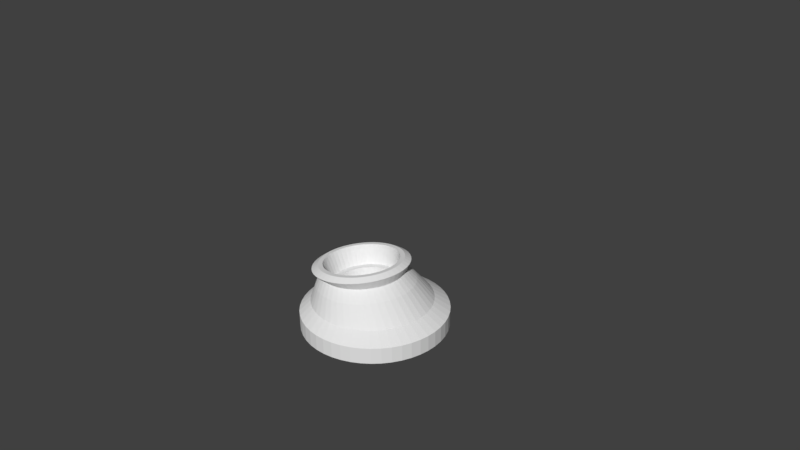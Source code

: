 # Source: trs.blend  (saved by Blender 2.77.0; exported with 4.5.12 LTS)
import bpy
from mathutils import Matrix  # noqa: F401  (used for matrix-valued properties, if any)

bpy.ops.wm.read_factory_settings(use_empty=True)
scene = bpy.context.scene
scene.name = 'Scene'

# ---- collections
col_collection_1 = bpy.data.collections.new('Collection 1'); scene.collection.children.link(col_collection_1)

# ---- world
world_world = bpy.data.worlds.new('World'); scene.world = world_world
world_world.color = (0.05088, 0.05088, 0.05088)
world_world.use_sun_shadow = False
world_world.sun_shadow_jitter_overblur = 0.0
world_world.cycles.sampling_method = 'MANUAL'

# ---- cameras
cam_camera = bpy.data.cameras.new('Camera')
cam_camera.clip_end = 100.0
cam_camera.lens = 35.0
cam_camera.sensor_width = 32.0
cam_camera.sensor_height = 18.0
cam_camera.ortho_scale = 7.314
cam_camera.dof.focus_distance = 0.0
cam_camera.dof.aperture_fstop = 128.0

# ---- meshes
me_cylinder = bpy.data.meshes.new('Cylinder')
me_cylinder.from_pydata([(0.0, 1.0, -1.0), (0.0, 1.0, -0.7792), (0.1305, 0.9914, -1.0), (0.1305, 0.9914, -0.7792), (0.2588, 0.9659, -1.0), (0.2588, 0.9659, -0.7792), (0.3827, 0.9239, -1.0), (0.3827, 0.9239, -0.7792), (0.5, 0.866, -1.0), (0.5, 0.866, -0.7792), (0.6088, 0.7934, -1.0), (0.6088, 0.7934, -0.7792), (0.7071, 0.7071, -1.0), (0.7071, 0.7071, -0.7792), (0.7934, 0.6088, -1.0), (0.7934, 0.6088, -0.7792), (0.866, 0.5, -1.0), (0.866, 0.5, -0.7792), (0.9239, 0.3827, -1.0), (0.9239, 0.3827, -0.7792), (0.9659, 0.2588, -1.0), (0.9659, 0.2588, -0.7792), (0.9914, 0.1305, -1.0), (0.9914, 0.1305, -0.7792), (1.0, 1.947e-07, -1.0), (1.0, 1.947e-07, -0.7792), (0.9914, -0.1305, -1.0), (0.9914, -0.1305, -0.7792), (0.9659, -0.2588, -1.0), (0.9659, -0.2588, -0.7792), (0.9239, -0.3827, -1.0), (0.9239, -0.3827, -0.7792), (0.866, -0.5, -1.0), (0.866, -0.5, -0.7792), (0.7934, -0.6088, -1.0), (0.7934, -0.6088, -0.7792), (0.7071, -0.7071, -1.0), (0.7071, -0.7071, -0.7792), (0.6088, -0.7934, -1.0), (0.6088, -0.7934, -0.7792), (0.5, -0.866, -1.0), (0.5, -0.866, -0.7792), (0.3827, -0.9239, -1.0), (0.3827, -0.9239, -0.7792), (0.2588, -0.9659, -1.0), (0.2588, -0.9659, -0.7792), (0.1305, -0.9914, -1.0), (0.1305, -0.9914, -0.7792), (3.894e-07, -1.0, -1.0), (3.894e-07, -1.0, -0.7792), (-0.1305, -0.9914, -1.0), (-0.1305, -0.9914, -0.7792), (-0.2588, -0.9659, -1.0), (-0.2588, -0.9659, -0.7792), (-0.3827, -0.9239, -1.0), (-0.3827, -0.9239, -0.7792), (-0.5, -0.866, -1.0), (-0.5, -0.866, -0.7792), (-0.6088, -0.7934, -1.0), (-0.6088, -0.7934, -0.7792), (-0.7071, -0.7071, -1.0), (-0.7071, -0.7071, -0.7792), (-0.7934, -0.6088, -1.0), (-0.7934, -0.6088, -0.7792), (-0.866, -0.5, -1.0), (-0.866, -0.5, -0.7792), (-0.9239, -0.3827, -1.0), (-0.9239, -0.3827, -0.7792), (-0.9659, -0.2588, -1.0), (-0.9659, -0.2588, -0.7792), (-0.9914, -0.1305, -1.0), (-0.9914, -0.1305, -0.7792), (-1.0, 4.888e-07, -1.0), (-1.0, 4.888e-07, -0.7792), (-0.9914, 0.1305, -1.0), (-0.9914, 0.1305, -0.7792), (-0.9659, 0.2588, -1.0), (-0.9659, 0.2588, -0.7792), (-0.9239, 0.3827, -1.0), (-0.9239, 0.3827, -0.7792), (-0.866, 0.5, -1.0), (-0.866, 0.5, -0.7792), (-0.7934, 0.6088, -1.0), (-0.7934, 0.6088, -0.7792), (-0.7071, 0.7071, -1.0), (-0.7071, 0.7071, -0.7792), (-0.6088, 0.7934, -1.0), (-0.6088, 0.7934, -0.7792), (-0.5, 0.866, -1.0), (-0.5, 0.866, -0.7792), (-0.3827, 0.9239, -1.0), (-0.3827, 0.9239, -0.7792), (-0.2588, 0.9659, -1.0), (-0.2588, 0.9659, -0.7792), (-0.1305, 0.9914, -1.0), (-0.1305, 0.9914, -0.7792), (-0.04288, 0.8205, -0.6541), (0.06421, 0.8134, -0.6541), (0.1695, 0.7925, -0.6541), (0.2711, 0.758, -0.6541), (0.3673, 0.7105, -0.6541), (0.4566, 0.6509, -0.6541), (0.5373, 0.5802, -0.6541), (0.608, 0.4995, -0.6541), (0.6677, 0.4102, -0.6541), (0.7151, 0.314, -0.6541), (0.7496, 0.2124, -0.6541), (0.7706, 0.1071, -0.6541), (0.7776, 2.005e-07, -0.6541), (0.7706, -0.1071, -0.6541), (0.7496, -0.2123, -0.6541), (0.7151, -0.314, -0.6541), (0.6677, -0.4102, -0.6541), (0.608, -0.4995, -0.6541), (0.5373, -0.5802, -0.6541), (0.4566, -0.6509, -0.6541), (0.3673, -0.7105, -0.6541), (0.2711, -0.758, -0.6541), (0.1695, -0.7925, -0.6541), (0.06421, -0.8134, -0.6541), (-0.04288, -0.8205, -0.6541), (-0.15, -0.8134, -0.6541), (-0.2552, -0.7925, -0.6541), (-0.3569, -0.758, -0.6541), (-0.4531, -0.7105, -0.6541), (-0.5423, -0.6509, -0.6541), (-0.623, -0.5802, -0.6541), (-0.6938, -0.4995, -0.6541), (-0.7534, -0.4102, -0.6541), (-0.8009, -0.314, -0.6541), (-0.8354, -0.2123, -0.6541), (-0.8563, -0.1071, -0.6541), (-0.8633, 4.418e-07, -0.6541), (-0.8563, 0.1071, -0.6541), (-0.8354, 0.2124, -0.6541), (-0.8009, 0.314, -0.6541), (-0.7534, 0.4102, -0.6541), (-0.6938, 0.4995, -0.6541), (-0.623, 0.5802, -0.6541), (-0.5423, 0.6509, -0.6541), (-0.4531, 0.7105, -0.6541), (-0.3569, 0.758, -0.6541), (-0.2552, 0.7925, -0.6541), (-0.15, 0.8134, -0.6541), (-0.1102, 0.6285, -0.4147), (-0.02285, 0.623, -0.4087), (0.06307, 0.6061, -0.4029), (0.146, 0.578, -0.3971), (0.2247, 0.5394, -0.3917), (0.2976, 0.4908, -0.3866), (0.3635, 0.4331, -0.382), (0.4214, 0.3673, -0.3779), (0.4702, 0.2945, -0.3744), (0.5092, 0.2158, -0.3716), (0.5375, 0.1328, -0.3694), (0.5548, 0.04677, -0.3681), (0.5607, -0.04079, -0.3675), (0.5552, -0.1284, -0.3676), (0.5383, -0.2145, -0.3686), (0.5103, -0.2977, -0.3703), (0.4718, -0.3765, -0.3727), (0.4233, -0.4496, -0.3758), (0.3657, -0.5157, -0.3796), (0.3, -0.5737, -0.3839), (0.2273, -0.6227, -0.3888), (0.1489, -0.6617, -0.394), (0.06605, -0.6901, -0.3996), (-0.01979, -0.7074, -0.4054), (-0.1071, -0.7134, -0.4113), (-0.1945, -0.7079, -0.4173), (-0.2804, -0.6909, -0.4231), (-0.3634, -0.6629, -0.4289), (-0.442, -0.6243, -0.4343), (-0.515, -0.5757, -0.4394), (-0.5809, -0.518, -0.444), (-0.6388, -0.4522, -0.4481), (-0.6876, -0.3793, -0.4516), (-0.7265, -0.3007, -0.4544), (-0.7549, -0.2177, -0.4566), (-0.7721, -0.1317, -0.4579), (-0.7781, -0.0441, -0.4585), (-0.7725, 0.04349, -0.4584), (-0.7557, 0.1296, -0.4574), (-0.7277, 0.2128, -0.4557), (-0.6892, 0.2916, -0.4533), (-0.6407, 0.3647, -0.4502), (-0.5831, 0.4308, -0.4464), (-0.5174, 0.4888, -0.4421), (-0.4447, 0.5378, -0.4372), (-0.3663, 0.5768, -0.432), (-0.2834, 0.6052, -0.4264), (-0.1976, 0.6225, -0.4206), (-0.1603, 0.5209, -0.2689), (-0.08617, 0.5162, -0.264), (-0.01331, 0.5019, -0.2592), (0.05706, 0.4781, -0.2545), (0.1237, 0.4454, -0.25), (0.1856, 0.4042, -0.2458), (0.2415, 0.3553, -0.242), (0.2906, 0.2994, -0.2386), (0.332, 0.2376, -0.2357), (0.365, 0.171, -0.2334), (0.389, 0.1006, -0.2317), (0.4036, 0.02763, -0.2305), (0.4087, -0.04662, -0.23), (0.404, -0.1209, -0.2302), (0.3896, -0.1939, -0.2309), (0.3659, -0.2644, -0.2323), (0.3332, -0.3312, -0.2343), (0.2921, -0.3932, -0.2369), (0.2433, -0.4493, -0.24), (0.1876, -0.4985, -0.2436), (0.1259, -0.54, -0.2476), (0.0594, -0.573, -0.2519), (-0.01085, -0.5971, -0.2565), (-0.08365, -0.6118, -0.2612), (-0.1577, -0.6169, -0.2661), (-0.2318, -0.6122, -0.271), (-0.3047, -0.5978, -0.2759), (-0.3751, -0.5741, -0.2806), (-0.4417, -0.5413, -0.285), (-0.5036, -0.5001, -0.2892), (-0.5595, -0.4512, -0.293), (-0.6086, -0.3954, -0.2964), (-0.65, -0.3336, -0.2993), (-0.683, -0.2669, -0.3016), (-0.707, -0.1965, -0.3034), (-0.7216, -0.1236, -0.3045), (-0.7267, -0.04934, -0.305), (-0.722, 0.02493, -0.3049), (-0.7076, 0.09795, -0.3041), (-0.6839, 0.1685, -0.3027), (-0.6512, 0.2353, -0.3007), (-0.6101, 0.2973, -0.2981), (-0.5613, 0.3533, -0.295), (-0.5056, 0.4025, -0.2914), (-0.4439, 0.444, -0.2875), (-0.3774, 0.4771, -0.2831), (-0.3071, 0.5012, -0.2786), (-0.2344, 0.5159, -0.2738), (-0.1955, 0.6082, -0.1858), (-0.1105, 0.603, -0.175), (-0.02694, 0.5866, -0.1643), (0.0538, 0.5594, -0.154), (0.1303, 0.5218, -0.1441), (0.2013, 0.4745, -0.1349), (0.2656, 0.4182, -0.1265), (0.322, 0.3539, -0.119), (0.3696, 0.2828, -0.1127), (0.4076, 0.206, -0.1075), (0.4353, 0.1248, -0.1037), (0.4522, 0.04073, -0.1012), (0.4582, -0.04489, -0.1), (0.4529, -0.1306, -0.1003), (0.4367, -0.2148, -0.102), (0.4096, -0.2962, -0.1051), (0.3723, -0.3734, -0.1095), (0.3253, -0.445, -0.1152), (0.2694, -0.5098, -0.122), (0.2056, -0.5667, -0.1298), (0.135, -0.6147, -0.1386), (0.05881, -0.653, -0.1481), (-0.0217, -0.681, -0.1582), (-0.1051, -0.6981, -0.1687), (-0.1901, -0.7041, -0.1795), (-0.2751, -0.6989, -0.1903), (-0.3587, -0.6826, -0.201), (-0.4394, -0.6554, -0.2113), (-0.5159, -0.6178, -0.2212), (-0.5869, -0.5704, -0.2304), (-0.6512, -0.5141, -0.2388), (-0.7076, -0.4499, -0.2463), (-0.7552, -0.3787, -0.2526), (-0.7932, -0.3019, -0.2578), (-0.8209, -0.2208, -0.2616), (-0.8378, -0.1367, -0.2641), (-0.8438, -0.05107, -0.2653), (-0.8385, 0.03461, -0.265), (-0.8223, 0.1189, -0.2633), (-0.7952, 0.2003, -0.2602), (-0.7579, 0.2774, -0.2558), (-0.7109, 0.349, -0.2501), (-0.655, 0.4138, -0.2433), (-0.5912, 0.4707, -0.2355), (-0.5206, 0.5187, -0.2267), (-0.4444, 0.5571, -0.2172), (-0.3639, 0.585, -0.2071), (-0.2805, 0.6022, -0.1966), (-0.1952, 0.5245, -0.1346), (-0.121, 0.52, -0.1251), (-0.04809, 0.5057, -0.1158), (0.02235, 0.482, -0.1068), (0.08912, 0.4492, -0.09816), (0.1511, 0.4078, -0.09012), (0.2071, 0.3587, -0.08279), (0.2563, 0.3027, -0.07631), (0.2979, 0.2406, -0.07077), (0.331, 0.1736, -0.06627), (0.3552, 0.1028, -0.0629), (0.37, 0.02942, -0.0607), (0.3751, -0.04528, -0.05972), (0.3706, -0.12, -0.05998), (0.3564, -0.1935, -0.06146), (0.3328, -0.2646, -0.06415), (0.3002, -0.3319, -0.068), (0.2592, -0.3943, -0.07293), (0.2105, -0.4509, -0.07888), (0.1548, -0.5005, -0.08573), (0.09322, -0.5424, -0.09337), (0.02672, -0.5759, -0.1017), (-0.04352, -0.6003, -0.1105), (-0.1163, -0.6152, -0.1197), (-0.1904, -0.6205, -0.129), (-0.2646, -0.6159, -0.1385), (-0.3375, -0.6017, -0.1478), (-0.408, -0.5779, -0.1568), (-0.4747, -0.5451, -0.1654), (-0.5367, -0.5038, -0.1735), (-0.5927, -0.4547, -0.1808), (-0.6419, -0.3986, -0.1873), (-0.6835, -0.3366, -0.1928), (-0.7166, -0.2695, -0.1973), (-0.7408, -0.1988, -0.2007), (-0.7556, -0.1254, -0.2029), (-0.7607, -0.05067, -0.2039), (-0.7562, 0.02408, -0.2036), (-0.742, 0.09759, -0.2021), (-0.7184, 0.1686, -0.1995), (-0.6858, 0.2359, -0.1956), (-0.6448, 0.2984, -0.1907), (-0.5961, 0.3549, -0.1847), (-0.5404, 0.4046, -0.1779), (-0.4788, 0.4465, -0.1702), (-0.4123, 0.4799, -0.1619), (-0.3421, 0.5043, -0.1531), (-0.2693, 0.5193, -0.144), (-0.1949, 0.4614, -0.1343), (-0.1289, 0.4574, -0.1259), (-0.06404, 0.4447, -0.1176), (-0.001358, 0.4236, -0.1095), (0.05805, 0.3944, -0.1019), (0.1132, 0.3576, -0.09471), (0.163, 0.3139, -0.0882), (0.2068, 0.264, -0.08242), (0.2438, 0.2088, -0.07749), (0.2733, 0.1492, -0.07349), (0.2948, 0.08618, -0.07049), (0.3079, 0.02089, -0.06854), (0.3125, -0.04558, -0.06767), (0.3085, -0.1121, -0.0679), (0.2959, -0.1775, -0.06922), (0.2749, -0.2407, -0.07161), (0.2459, -0.3006, -0.07503), (0.2094, -0.3562, -0.07942), (0.166, -0.4065, -0.08471), (0.1165, -0.4506, -0.09081), (0.06169, -0.4879, -0.0976), (0.00253, -0.5177, -0.105), (-0.05998, -0.5394, -0.1128), (-0.1248, -0.5527, -0.121), (-0.1907, -0.5574, -0.1293), (-0.2567, -0.5533, -0.1377), (-0.3216, -0.5406, -0.146), (-0.3842, -0.5195, -0.1541), (-0.4437, -0.4903, -0.1617), (-0.4988, -0.4536, -0.1689), (-0.5486, -0.4099, -0.1754), (-0.5924, -0.36, -0.1812), (-0.6294, -0.3048, -0.1861), (-0.6589, -0.2451, -0.1901), (-0.6804, -0.1821, -0.1931), (-0.6936, -0.1168, -0.1951), (-0.6981, -0.05037, -0.1959), (-0.6941, 0.01614, -0.1957), (-0.6815, 0.08155, -0.1944), (-0.6605, 0.1447, -0.192), (-0.6315, 0.2046, -0.1886), (-0.595, 0.2602, -0.1842), (-0.5516, 0.3105, -0.1789), (-0.5021, 0.3547, -0.1728), (-0.4473, 0.392, -0.166), (-0.3881, 0.4217, -0.1586), (-0.3256, 0.4434, -0.1508), (-0.2608, 0.4567, -0.1426), (-0.1386, 0.3991, -0.3926), (-0.08069, 0.3956, -0.3853), (-0.02374, 0.3844, -0.378), (0.03128, 0.3659, -0.3709), (0.08342, 0.3403, -0.3642), (0.1318, 0.308, -0.3579), (0.1756, 0.2697, -0.3522), (0.214, 0.2259, -0.3471), (0.2464, 0.1774, -0.3428), (0.2723, 0.1251, -0.3393), (0.2912, 0.06977, -0.3367), (0.3028, 0.01247, -0.3349), (0.3068, -0.04587, -0.3342), (0.3032, -0.1042, -0.3344), (0.2922, -0.1617, -0.3355), (0.2737, -0.2171, -0.3376), (0.2483, -0.2697, -0.3406), (0.2163, -0.3185, -0.3445), (0.1782, -0.3626, -0.3491), (0.1347, -0.4014, -0.3545), (0.08662, -0.4341, -0.3605), (0.03469, -0.4602, -0.3669), (-0.02017, -0.4793, -0.3738), (-0.07703, -0.491, -0.381), (-0.1349, -0.4951, -0.3883), (-0.1928, -0.4915, -0.3957), (-0.2498, -0.4804, -0.4029), (-0.3048, -0.4618, -0.41), (-0.3569, -0.4362, -0.4167), (-0.4053, -0.404, -0.423), (-0.4491, -0.3656, -0.4287), (-0.4875, -0.3218, -0.4338), (-0.5199, -0.2733, -0.4381), (-0.5458, -0.221, -0.4416), (-0.5647, -0.1657, -0.4443), (-0.5763, -0.1084, -0.446), (-0.5803, -0.05008, -0.4468), (-0.5767, 0.008294, -0.4466), (-0.5657, 0.06571, -0.4454), (-0.5472, 0.1212, -0.4433), (-0.5218, 0.1737, -0.4403), (-0.4898, 0.2225, -0.4364), (-0.4517, 0.2667, -0.4318), (-0.4082, 0.3054, -0.4265), (-0.3601, 0.3382, -0.4205), (-0.3082, 0.3643, -0.414), (-0.2533, 0.3833, -0.4071), (-0.1965, 0.395, -0.4), (-0.1268, 0.3085, -0.3922), (-0.08065, 0.3057, -0.3863), (-0.03524, 0.2968, -0.3805), (0.008621, 0.282, -0.3749), (0.05019, 0.2616, -0.3695), (0.08876, 0.2359, -0.3645), (0.1237, 0.2053, -0.36), (0.1543, 0.1704, -0.3559), (0.1802, 0.1317, -0.3525), (0.2008, 0.08999, -0.3497), (0.2159, 0.04591, -0.3476), (0.2251, 0.0002159, -0.3462), (0.2283, -0.0463, -0.3456), (0.2255, -0.09284, -0.3457), (0.2166, -0.1386, -0.3467), (0.2019, -0.1828, -0.3483), (0.1816, -0.2248, -0.3507), (0.1561, -0.2637, -0.3538), (0.1258, -0.2989, -0.3575), (0.0911, -0.3298, -0.3618), (0.05275, -0.3559, -0.3665), (0.01134, -0.3767, -0.3717), (-0.0324, -0.3919, -0.3772), (-0.07773, -0.4012, -0.3829), (-0.1239, -0.4045, -0.3887), (-0.17, -0.4016, -0.3946), (-0.2155, -0.3927, -0.4004), (-0.2593, -0.378, -0.4061), (-0.3009, -0.3575, -0.4114), (-0.3395, -0.3318, -0.4164), (-0.3744, -0.3012, -0.421), (-0.405, -0.2663, -0.425), (-0.4309, -0.2277, -0.4285), (-0.4515, -0.1859, -0.4313), (-0.4666, -0.1419, -0.4334), (-0.4758, -0.09617, -0.4347), (-0.479, -0.04965, -0.4353), (-0.4762, -0.003111, -0.4352), (-0.4673, 0.04266, -0.4343), (-0.4526, 0.08689, -0.4326), (-0.4323, 0.1288, -0.4302), (-0.4068, 0.1677, -0.4271), (-0.3765, 0.2029, -0.4234), (-0.3418, 0.2338, -0.4192), (-0.3034, 0.2599, -0.4144), (-0.262, 0.2807, -0.4092), (-0.2183, 0.2959, -0.4037), (-0.173, 0.3052, -0.398), (-0.08804, 0.2082, -0.6712), (-0.05486, 0.2062, -0.667), (-0.02222, 0.1998, -0.6628), (0.009299, 0.1892, -0.6588), (0.03918, 0.1745, -0.6549), (0.06689, 0.156, -0.6513), (0.09198, 0.134, -0.648), (0.114, 0.1089, -0.6451), (0.1326, 0.08116, -0.6427), (0.1474, 0.05117, -0.6406), (0.1582, 0.01949, -0.6391), (0.1649, -0.01334, -0.6382), (0.1672, -0.04677, -0.6377), (0.1651, -0.08022, -0.6378), (0.1588, -0.1131, -0.6385), (0.1482, -0.1449, -0.6397), (0.1336, -0.175, -0.6414), (0.1153, -0.203, -0.6436), (0.09347, -0.2283, -0.6463), (0.06857, -0.2505, -0.6494), (0.04101, -0.2692, -0.6528), (0.01125, -0.2842, -0.6565), (-0.02018, -0.2951, -0.6604), (-0.05276, -0.3018, -0.6645), (-0.08592, -0.3042, -0.6687), (-0.1191, -0.3021, -0.6729), (-0.1517, -0.2957, -0.6771), (-0.1833, -0.2851, -0.6812), (-0.2131, -0.2704, -0.685), (-0.2409, -0.252, -0.6886), (-0.2659, -0.23, -0.6919), (-0.288, -0.2049, -0.6948), (-0.3065, -0.1771, -0.6973), (-0.3214, -0.1471, -0.6993), (-0.3322, -0.1154, -0.7008), (-0.3388, -0.08261, -0.7018), (-0.3411, -0.04918, -0.7022), (-0.3391, -0.01573, -0.7021), (-0.3327, 0.01716, -0.7014), (-0.3222, 0.04894, -0.7002), (-0.3076, 0.07907, -0.6985), (-0.2892, 0.107, -0.6963), (-0.2674, 0.1323, -0.6937), (-0.2425, 0.1545, -0.6906), (-0.215, 0.1733, -0.6872), (-0.1852, 0.1882, -0.6835), (-0.1538, 0.1992, -0.6795), (-0.1212, 0.2059, -0.6754), (-0.09271, 0.1232, -0.6708), (-0.07054, 0.1218, -0.668), (-0.04874, 0.1175, -0.6652), (-0.02768, 0.1104, -0.6625), (-0.00772, 0.1006, -0.6599), (0.0108, 0.08829, -0.6575), (0.02756, 0.07361, -0.6553), (0.04227, 0.05685, -0.6534), (0.05468, 0.03829, -0.6517), (0.06459, 0.01826, -0.6504), (0.07182, -0.002903, -0.6494), (0.07624, -0.02484, -0.6487), (0.07779, -0.04717, -0.6484), (0.07643, -0.06952, -0.6485), (0.07218, -0.09149, -0.6489), (0.06513, -0.1127, -0.6497), (0.05539, -0.1329, -0.6509), (0.04313, -0.1515, -0.6524), (0.02856, -0.1684, -0.6541), (0.01192, -0.1833, -0.6562), (-0.006495, -0.1958, -0.6585), (-0.02637, -0.2058, -0.661), (-0.04737, -0.2131, -0.6636), (-0.06914, -0.2176, -0.6663), (-0.09129, -0.2191, -0.6691), (-0.1135, -0.2178, -0.672), (-0.1353, -0.2135, -0.6747), (-0.1563, -0.2064, -0.6774), (-0.1763, -0.1966, -0.68), (-0.1948, -0.1842, -0.6824), (-0.2116, -0.1696, -0.6846), (-0.2263, -0.1528, -0.6866), (-0.2387, -0.1342, -0.6882), (-0.2486, -0.1142, -0.6896), (-0.2558, -0.09305, -0.6906), (-0.2602, -0.07111, -0.6912), (-0.2618, -0.04878, -0.6915), (-0.2604, -0.02644, -0.6914), (-0.2562, -0.004459, -0.691), (-0.2491, 0.01677, -0.6902), (-0.2394, 0.0369, -0.689), (-0.2271, 0.05557, -0.6876), (-0.2126, 0.07247, -0.6858), (-0.1959, 0.08731, -0.6837), (-0.1775, 0.09984, -0.6815), (-0.1576, 0.1098, -0.679), (-0.1366, 0.1171, -0.6763), (-0.1149, 0.1216, -0.6736), (-0.07124, 0.06189, -0.7777), (-0.05701, 0.06101, -0.7759), (-0.04302, 0.05828, -0.7741), (-0.0295, 0.05372, -0.7723), (-0.01669, 0.04743, -0.7707), (-0.0048, 0.0395, -0.7692), (0.005958, 0.03007, -0.7677), (0.0154, 0.01931, -0.7665), (0.02337, 0.007403, -0.7654), (0.02973, -0.005456, -0.7646), (0.03437, -0.01904, -0.7639), (0.03721, -0.03312, -0.7635), (0.0382, -0.04746, -0.7633), (0.03733, -0.0618, -0.7634), (0.03461, -0.07591, -0.7637), (0.03008, -0.08954, -0.7642), (0.02383, -0.1025, -0.7649), (0.01596, -0.1144, -0.7659), (0.0066, -0.1253, -0.767), (-0.00408, -0.1348, -0.7683), (-0.0159, -0.1429, -0.7698), (-0.02866, -0.1493, -0.7714), (-0.04214, -0.154, -0.7731), (-0.05611, -0.1568, -0.7748), (-0.07033, -0.1578, -0.7766), (-0.08456, -0.157, -0.7784), (-0.09856, -0.1542, -0.7802), (-0.1121, -0.1497, -0.782), (-0.1249, -0.1434, -0.7836), (-0.1368, -0.1355, -0.7851), (-0.1475, -0.126, -0.7866), (-0.157, -0.1153, -0.7878), (-0.1649, -0.1034, -0.7889), (-0.1713, -0.0905, -0.7897), (-0.1759, -0.07691, -0.7904), (-0.1788, -0.06283, -0.7908), (-0.1798, -0.04849, -0.791), (-0.1789, -0.03415, -0.7909), (-0.1762, -0.02004, -0.7906), (-0.1717, -0.006412, -0.7901), (-0.1654, 0.006507, -0.7894), (-0.1575, 0.01849, -0.7884), (-0.1482, 0.02934, -0.7873), (-0.1375, 0.03887, -0.786), (-0.1257, 0.04691, -0.7845), (-0.1129, 0.05333, -0.7829), (-0.09944, 0.05801, -0.7812), (-0.08546, 0.06088, -0.7795)], [], [(0, 1, 3, 2), (2, 3, 5, 4), (4, 5, 7, 6), (6, 7, 9, 8), (8, 9, 11, 10), (10, 11, 13, 12), (12, 13, 15, 14), (14, 15, 17, 16), (16, 17, 19, 18), (18, 19, 21, 20), (20, 21, 23, 22), (22, 23, 25, 24), (24, 25, 27, 26), (26, 27, 29, 28), (28, 29, 31, 30), (30, 31, 33, 32), (32, 33, 35, 34), (34, 35, 37, 36), (36, 37, 39, 38), (38, 39, 41, 40), (40, 41, 43, 42), (42, 43, 45, 44), (44, 45, 47, 46), (46, 47, 49, 48), (48, 49, 51, 50), (50, 51, 53, 52), (52, 53, 55, 54), (54, 55, 57, 56), (56, 57, 59, 58), (58, 59, 61, 60), (60, 61, 63, 62), (62, 63, 65, 64), (64, 65, 67, 66), (66, 67, 69, 68), (68, 69, 71, 70), (70, 71, 73, 72), (72, 73, 75, 74), (74, 75, 77, 76), (76, 77, 79, 78), (78, 79, 81, 80), (80, 81, 83, 82), (82, 83, 85, 84), (84, 85, 87, 86), (86, 87, 89, 88), (88, 89, 91, 90), (90, 91, 93, 92), (5, 3, 97, 98), (92, 93, 95, 94), (94, 95, 1, 0), (0, 2, 4, 6, 8, 10, 12, 14, 16, 18, 20, 22, 24, 26, 28, 30, 32, 34, 36, 38, 40, 42, 44, 46, 48, 50, 52, 54, 56, 58, 60, 62, 64, 66, 68, 70, 72, 74, 76, 78, 80, 82, 84, 86, 88, 90, 92, 94), (23, 21, 106, 107), (41, 39, 115, 116), (59, 57, 124, 125), (77, 75, 133, 134), (95, 93, 142, 143), (15, 13, 102, 103), (33, 31, 111, 112), (51, 49, 120, 121), (69, 67, 129, 130), (87, 85, 138, 139), (7, 5, 98, 99), (25, 23, 107, 108), (43, 41, 116, 117), (61, 59, 125, 126), (79, 77, 134, 135), (1, 95, 143, 96), (17, 15, 103, 104), (35, 33, 112, 113), (53, 51, 121, 122), (71, 69, 130, 131), (89, 87, 139, 140), (9, 7, 99, 100), (27, 25, 108, 109), (45, 43, 117, 118), (63, 61, 126, 127), (81, 79, 135, 136), (19, 17, 104, 105), (37, 35, 113, 114), (55, 53, 122, 123), (73, 71, 131, 132), (91, 89, 140, 141), (11, 9, 100, 101), (29, 27, 109, 110), (47, 45, 118, 119), (3, 1, 96, 97), (65, 63, 127, 128), (83, 81, 136, 137), (21, 19, 105, 106), (39, 37, 114, 115), (57, 55, 123, 124), (75, 73, 132, 133), (93, 91, 141, 142), (13, 11, 101, 102), (31, 29, 110, 111), (49, 47, 119, 120), (67, 65, 128, 129), (85, 83, 137, 138), (132, 131, 179, 180), (119, 118, 166, 167), (106, 105, 153, 154), (133, 132, 180, 181), (120, 119, 167, 168), (107, 106, 154, 155), (134, 133, 181, 182), (121, 120, 168, 169), (108, 107, 155, 156), (135, 134, 182, 183), (122, 121, 169, 170), (109, 108, 156, 157), (136, 135, 183, 184), (123, 122, 170, 171), (110, 109, 157, 158), (137, 136, 184, 185), (97, 96, 144, 145), (124, 123, 171, 172), (111, 110, 158, 159), (138, 137, 185, 186), (98, 97, 145, 146), (125, 124, 172, 173), (112, 111, 159, 160), (139, 138, 186, 187), (99, 98, 146, 147), (126, 125, 173, 174), (113, 112, 160, 161), (140, 139, 187, 188), (100, 99, 147, 148), (127, 126, 174, 175), (114, 113, 161, 162), (141, 140, 188, 189), (101, 100, 148, 149), (128, 127, 175, 176), (115, 114, 162, 163), (142, 141, 189, 190), (102, 101, 149, 150), (129, 128, 176, 177), (116, 115, 163, 164), (143, 142, 190, 191), (103, 102, 150, 151), (130, 129, 177, 178), (117, 116, 164, 165), (96, 143, 191, 144), (104, 103, 151, 152), (131, 130, 178, 179), (118, 117, 165, 166), (105, 104, 152, 153), (151, 150, 198, 199), (178, 177, 225, 226), (165, 164, 212, 213), (144, 191, 239, 192), (152, 151, 199, 200), (179, 178, 226, 227), (166, 165, 213, 214), (153, 152, 200, 201), (180, 179, 227, 228), (167, 166, 214, 215), (154, 153, 201, 202), (181, 180, 228, 229), (168, 167, 215, 216), (155, 154, 202, 203), (182, 181, 229, 230), (169, 168, 216, 217), (156, 155, 203, 204), (183, 182, 230, 231), (170, 169, 217, 218), (157, 156, 204, 205), (184, 183, 231, 232), (171, 170, 218, 219), (158, 157, 205, 206), (185, 184, 232, 233), (145, 144, 192, 193), (172, 171, 219, 220), (159, 158, 206, 207), (186, 185, 233, 234), (146, 145, 193, 194), (173, 172, 220, 221), (160, 159, 207, 208), (187, 186, 234, 235), (147, 146, 194, 195), (174, 173, 221, 222), (161, 160, 208, 209), (188, 187, 235, 236), (148, 147, 195, 196), (175, 174, 222, 223), (162, 161, 209, 210), (189, 188, 236, 237), (149, 148, 196, 197), (176, 175, 223, 224), (163, 162, 210, 211), (190, 189, 237, 238), (150, 149, 197, 198), (177, 176, 224, 225), (164, 163, 211, 212), (191, 190, 238, 239), (237, 236, 284, 285), (197, 196, 244, 245), (224, 223, 271, 272), (211, 210, 258, 259), (238, 237, 285, 286), (198, 197, 245, 246), (225, 224, 272, 273), (212, 211, 259, 260), (239, 238, 286, 287), (199, 198, 246, 247), (226, 225, 273, 274), (213, 212, 260, 261), (192, 239, 287, 240), (200, 199, 247, 248), (227, 226, 274, 275), (214, 213, 261, 262), (201, 200, 248, 249), (228, 227, 275, 276), (215, 214, 262, 263), (202, 201, 249, 250), (229, 228, 276, 277), (216, 215, 263, 264), (203, 202, 250, 251), (230, 229, 277, 278), (217, 216, 264, 265), (204, 203, 251, 252), (231, 230, 278, 279), (218, 217, 265, 266), (205, 204, 252, 253), (232, 231, 279, 280), (219, 218, 266, 267), (206, 205, 253, 254), (233, 232, 280, 281), (193, 192, 240, 241), (220, 219, 267, 268), (207, 206, 254, 255), (234, 233, 281, 282), (194, 193, 241, 242), (221, 220, 268, 269), (208, 207, 255, 256), (235, 234, 282, 283), (195, 194, 242, 243), (222, 221, 269, 270), (209, 208, 256, 257), (236, 235, 283, 284), (196, 195, 243, 244), (223, 222, 270, 271), (210, 209, 257, 258), (256, 255, 303, 304), (283, 282, 330, 331), (243, 242, 290, 291), (270, 269, 317, 318), (257, 256, 304, 305), (284, 283, 331, 332), (244, 243, 291, 292), (271, 270, 318, 319), (258, 257, 305, 306), (285, 284, 332, 333), (245, 244, 292, 293), (272, 271, 319, 320), (259, 258, 306, 307), (286, 285, 333, 334), (246, 245, 293, 294), (273, 272, 320, 321), (260, 259, 307, 308), (287, 286, 334, 335), (247, 246, 294, 295), (274, 273, 321, 322), (261, 260, 308, 309), (240, 287, 335, 288), (248, 247, 295, 296), (275, 274, 322, 323), (262, 261, 309, 310), (249, 248, 296, 297), (276, 275, 323, 324), (263, 262, 310, 311), (250, 249, 297, 298), (277, 276, 324, 325), (264, 263, 311, 312), (251, 250, 298, 299), (278, 277, 325, 326), (265, 264, 312, 313), (252, 251, 299, 300), (279, 278, 326, 327), (266, 265, 313, 314), (253, 252, 300, 301), (280, 279, 327, 328), (267, 266, 314, 315), (254, 253, 301, 302), (281, 280, 328, 329), (241, 240, 288, 289), (268, 267, 315, 316), (255, 254, 302, 303), (282, 281, 329, 330), (242, 241, 289, 290), (269, 268, 316, 317), (302, 301, 349, 350), (329, 328, 376, 377), (289, 288, 336, 337), (316, 315, 363, 364), (303, 302, 350, 351), (330, 329, 377, 378), (290, 289, 337, 338), (317, 316, 364, 365), (304, 303, 351, 352), (331, 330, 378, 379), (291, 290, 338, 339), (318, 317, 365, 366), (305, 304, 352, 353), (332, 331, 379, 380), (292, 291, 339, 340), (319, 318, 366, 367), (306, 305, 353, 354), (333, 332, 380, 381), (293, 292, 340, 341), (320, 319, 367, 368), (307, 306, 354, 355), (334, 333, 381, 382), (294, 293, 341, 342), (321, 320, 368, 369), (308, 307, 355, 356), (335, 334, 382, 383), (295, 294, 342, 343), (322, 321, 369, 370), (309, 308, 356, 357), (288, 335, 383, 336), (296, 295, 343, 344), (323, 322, 370, 371), (310, 309, 357, 358), (297, 296, 344, 345), (324, 323, 371, 372), (311, 310, 358, 359), (298, 297, 345, 346), (325, 324, 372, 373), (312, 311, 359, 360), (299, 298, 346, 347), (326, 325, 373, 374), (313, 312, 360, 361), (300, 299, 347, 348), (327, 326, 374, 375), (314, 313, 361, 362), (301, 300, 348, 349), (328, 327, 375, 376), (315, 314, 362, 363), (361, 360, 408, 409), (348, 347, 395, 396), (375, 374, 422, 423), (362, 361, 409, 410), (349, 348, 396, 397), (376, 375, 423, 424), (363, 362, 410, 411), (350, 349, 397, 398), (377, 376, 424, 425), (337, 336, 384, 385), (364, 363, 411, 412), (351, 350, 398, 399), (378, 377, 425, 426), (338, 337, 385, 386), (365, 364, 412, 413), (352, 351, 399, 400), (379, 378, 426, 427), (339, 338, 386, 387), (366, 365, 413, 414), (353, 352, 400, 401), (380, 379, 427, 428), (340, 339, 387, 388), (367, 366, 414, 415), (354, 353, 401, 402), (381, 380, 428, 429), (341, 340, 388, 389), (368, 367, 415, 416), (355, 354, 402, 403), (382, 381, 429, 430), (342, 341, 389, 390), (369, 368, 416, 417), (356, 355, 403, 404), (383, 382, 430, 431), (343, 342, 390, 391), (370, 369, 417, 418), (357, 356, 404, 405), (336, 383, 431, 384), (344, 343, 391, 392), (371, 370, 418, 419), (358, 357, 405, 406), (345, 344, 392, 393), (372, 371, 419, 420), (359, 358, 406, 407), (346, 345, 393, 394), (373, 372, 420, 421), (360, 359, 407, 408), (347, 346, 394, 395), (374, 373, 421, 422), (407, 406, 454, 455), (394, 393, 441, 442), (421, 420, 468, 469), (408, 407, 455, 456), (395, 394, 442, 443), (422, 421, 469, 470), (409, 408, 456, 457), (396, 395, 443, 444), (423, 422, 470, 471), (410, 409, 457, 458), (397, 396, 444, 445), (424, 423, 471, 472), (411, 410, 458, 459), (398, 397, 445, 446), (425, 424, 472, 473), (385, 384, 432, 433), (412, 411, 459, 460), (399, 398, 446, 447), (426, 425, 473, 474), (386, 385, 433, 434), (413, 412, 460, 461), (400, 399, 447, 448), (427, 426, 474, 475), (387, 386, 434, 435), (414, 413, 461, 462), (401, 400, 448, 449), (428, 427, 475, 476), (388, 387, 435, 436), (415, 414, 462, 463), (402, 401, 449, 450), (429, 428, 476, 477), (389, 388, 436, 437), (416, 415, 463, 464), (403, 402, 450, 451), (430, 429, 477, 478), (390, 389, 437, 438), (417, 416, 464, 465), (404, 403, 451, 452), (431, 430, 478, 479), (391, 390, 438, 439), (418, 417, 465, 466), (405, 404, 452, 453), (384, 431, 479, 432), (392, 391, 439, 440), (419, 418, 466, 467), (406, 405, 453, 454), (393, 392, 440, 441), (420, 419, 467, 468), (466, 465, 513, 514), (453, 452, 500, 501), (432, 479, 527, 480), (440, 439, 487, 488), (467, 466, 514, 515), (454, 453, 501, 502), (441, 440, 488, 489), (468, 467, 515, 516), (455, 454, 502, 503), (442, 441, 489, 490), (469, 468, 516, 517), (456, 455, 503, 504), (443, 442, 490, 491), (470, 469, 517, 518), (457, 456, 504, 505), (444, 443, 491, 492), (471, 470, 518, 519), (458, 457, 505, 506), (445, 444, 492, 493), (472, 471, 519, 520), (459, 458, 506, 507), (446, 445, 493, 494), (473, 472, 520, 521), (433, 432, 480, 481), (460, 459, 507, 508), (447, 446, 494, 495), (474, 473, 521, 522), (434, 433, 481, 482), (461, 460, 508, 509), (448, 447, 495, 496), (475, 474, 522, 523), (435, 434, 482, 483), (462, 461, 509, 510), (449, 448, 496, 497), (476, 475, 523, 524), (436, 435, 483, 484), (463, 462, 510, 511), (450, 449, 497, 498), (477, 476, 524, 525), (437, 436, 484, 485), (464, 463, 511, 512), (451, 450, 498, 499), (478, 477, 525, 526), (438, 437, 485, 486), (465, 464, 512, 513), (452, 451, 499, 500), (479, 478, 526, 527), (439, 438, 486, 487), (485, 484, 532, 533), (512, 511, 559, 560), (499, 498, 546, 547), (526, 525, 573, 574), (486, 485, 533, 534), (513, 512, 560, 561), (500, 499, 547, 548), (527, 526, 574, 575), (487, 486, 534, 535), (514, 513, 561, 562), (501, 500, 548, 549), (480, 527, 575, 528), (488, 487, 535, 536), (515, 514, 562, 563), (502, 501, 549, 550), (489, 488, 536, 537), (516, 515, 563, 564), (503, 502, 550, 551), (490, 489, 537, 538), (517, 516, 564, 565), (504, 503, 551, 552), (491, 490, 538, 539), (518, 517, 565, 566), (505, 504, 552, 553), (492, 491, 539, 540), (519, 518, 566, 567), (506, 505, 553, 554), (493, 492, 540, 541), (520, 519, 567, 568), (507, 506, 554, 555), (494, 493, 541, 542), (521, 520, 568, 569), (481, 480, 528, 529), (508, 507, 555, 556), (495, 494, 542, 543), (522, 521, 569, 570), (482, 481, 529, 530), (509, 508, 556, 557), (496, 495, 543, 544), (523, 522, 570, 571), (483, 482, 530, 531), (510, 509, 557, 558), (497, 496, 544, 545), (524, 523, 571, 572), (484, 483, 531, 532), (511, 510, 558, 559), (498, 497, 545, 546), (525, 524, 572, 573), (571, 570, 618, 619), (531, 530, 578, 579), (558, 557, 605, 606), (545, 544, 592, 593), (572, 571, 619, 620), (532, 531, 579, 580), (559, 558, 606, 607), (546, 545, 593, 594), (573, 572, 620, 621), (533, 532, 580, 581), (560, 559, 607, 608), (547, 546, 594, 595), (574, 573, 621, 622), (534, 533, 581, 582), (561, 560, 608, 609), (548, 547, 595, 596), (575, 574, 622, 623), (535, 534, 582, 583), (562, 561, 609, 610), (549, 548, 596, 597), (528, 575, 623, 576), (536, 535, 583, 584), (563, 562, 610, 611), (550, 549, 597, 598), (537, 536, 584, 585), (564, 563, 611, 612), (551, 550, 598, 599), (538, 537, 585, 586), (565, 564, 612, 613), (552, 551, 599, 600), (539, 538, 586, 587), (566, 565, 613, 614), (553, 552, 600, 601), (540, 539, 587, 588), (567, 566, 614, 615), (554, 553, 601, 602), (541, 540, 588, 589), (568, 567, 615, 616), (555, 554, 602, 603), (542, 541, 589, 590), (569, 568, 616, 617), (529, 528, 576, 577), (556, 555, 603, 604), (543, 542, 590, 591), (570, 569, 617, 618), (530, 529, 577, 578), (557, 556, 604, 605), (544, 543, 591, 592), (577, 576, 623, 622, 621, 620, 619, 618, 617, 616, 615, 614, 613, 612, 611, 610, 609, 608, 607, 606, 605, 604, 603, 602, 601, 600, 599, 598, 597, 596, 595, 594, 593, 592, 591, 590, 589, 588, 587, 586, 585, 584, 583, 582, 581, 580, 579, 578)])
me_cylinder.use_remesh_preserve_volume = False
me_cylinder.use_remesh_preserve_attributes = False
me_cylinder.use_mirror_vertex_groups = False
me_cylinder.update()

# ---- objects
ob_cylinder = bpy.data.objects.new('Cylinder', me_cylinder)
ob_camera = bpy.data.objects.new('Camera', cam_camera)

# ---- transforms, parenting, visibility, modifiers, constraints
ob_cylinder.location = (0.0, 0.0, 0.0)
ob_cylinder.lineart.crease_threshold = 0.0
ob_camera.location = (7.481, -6.508, 5.344)
ob_camera.rotation_euler = (1.109, 0.01082, 0.8149)
ob_camera.lock_rotations_4d = False
ob_camera.empty_display_type = 'ARROWS'
ob_camera.color = (0.0, 0.0, 0.0, 0.0)
ob_camera.display_type = 'WIRE'
ob_camera.lineart.crease_threshold = 0.0

# ---- collection membership
col_collection_1.objects.link(ob_cylinder)
col_collection_1.objects.link(ob_camera)

# ---- scene / render settings (as saved in the file)
scene.camera = ob_camera
scene.frame_start = 1; scene.frame_end = 250; scene.frame_set(1)
scene.render.engine = 'BLENDER_EEVEE_NEXT'
scene.render.resolution_percentage = 50
scene.render.dither_intensity = 0.0
scene.cycles.use_denoising = False
scene.cycles.samples = 128
scene.cycles.sampling_pattern = 'TABULATED_SOBOL'
scene.cycles.light_sampling_threshold = 0.0
scene.cycles.use_adaptive_sampling = False
scene.cycles.use_light_tree = False
scene.cycles.blur_glossy = 0.0
scene.cycles.sample_clamp_indirect = 0.0
scene.view_settings.view_transform = 'Standard'
bpy.context.view_layer.update()

# ---- added for rendering (the .blend has no usable light): sun
light_auto_sun = bpy.data.lights.new('AutoSun', 'SUN')
light_auto_sun.energy = 3.0
light_auto_sun.angle = 0.0523599
ob_auto_sun = bpy.data.objects.new('AutoSun', light_auto_sun)
scene.collection.objects.link(ob_auto_sun)
ob_auto_sun.rotation_euler = (0.872665, 0.174533, 0.523599)
bpy.context.view_layer.update()
